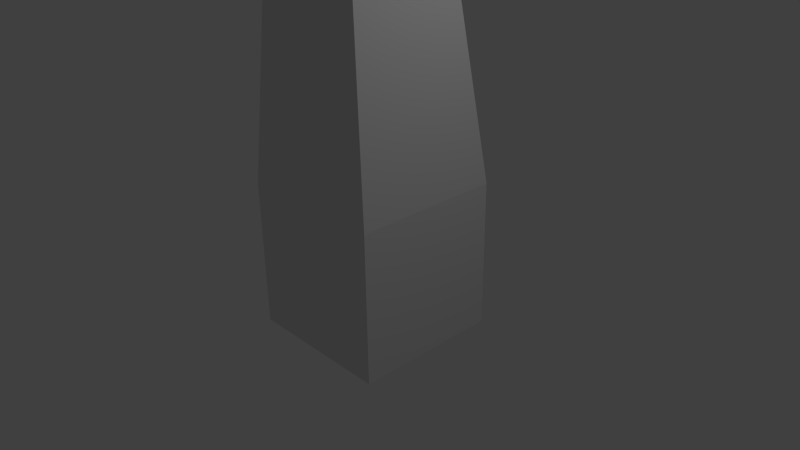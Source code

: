 # Source: tree2.blend  (saved by Blender 2.74.0; exported with 4.5.12 LTS)
import bpy
from mathutils import Matrix  # noqa: F401  (used for matrix-valued properties, if any)

bpy.ops.wm.read_factory_settings(use_empty=True)
scene = bpy.context.scene
scene.name = 'Scene'

# ---- collections
col_collection_1 = bpy.data.collections.new('Collection 1'); scene.collection.children.link(col_collection_1)

# ---- materials (node trees are filled in below, after node groups)
mat_material = bpy.data.materials.new('Material')
mat_material.alpha_threshold = 0.0
mat_material.use_transparent_shadow = False
mat_material.roughness = 0.5
mat_material.line_color = (0.0, 0.0, 0.0, 1.0)

# ---- material node trees

# ---- world
world_world = bpy.data.worlds.new('World'); scene.world = world_world
world_world.color = (0.05088, 0.05088, 0.05088)
world_world.use_sun_shadow = False
world_world.sun_shadow_jitter_overblur = 0.0
world_world.cycles.sampling_method = 'MANUAL'
world_world.cycles.sample_map_resolution = 256

# ---- cameras
cam_camera = bpy.data.cameras.new('Camera')
cam_camera.clip_end = 100.0
cam_camera.lens = 35.0
cam_camera.sensor_width = 32.0
cam_camera.sensor_height = 18.0
cam_camera.ortho_scale = 7.314
cam_camera.dof.focus_distance = 0.0
cam_camera.dof.aperture_fstop = 128.0

# ---- lights
light_lamp = bpy.data.lights.new('Lamp', 'POINT')
light_lamp.transmission_factor = 0.0
light_lamp.cutoff_distance = 30.0
light_lamp.energy = 100.0
light_lamp.shadow_buffer_clip_start = 1.001
light_lamp.shadow_soft_size = 0.1
light_lamp.shadow_maximum_resolution = 0.006
light_lamp.use_absolute_resolution = True
light_lamp.cycles.use_multiple_importance_sampling = False

# ---- meshes
me_cube = bpy.data.meshes.new('Cube')
me_cube.from_pydata([(1.0, 1.0, -1.0), (1.0, -1.0, -1.0), (-1.0, -1.0, -1.0), (-1.0, 1.0, -1.0), (1.0, 1.0, 1.0), (1.0, -1.0, 1.0), (-1.0, -1.0, 1.0), (-1.0, 1.0, 1.0), (1.0, 1.0, 0.3641), (1.0, -1.0, 0.3641), (-1.0, -1.0, 0.3641), (-1.0, 1.0, 0.3641), (0.2824, 0.2824, 7.373), (0.2824, -0.5216, 7.373), (-0.5216, -0.5216, 7.373), (-0.5216, 0.2824, 7.373), (-0.5216, -0.5216, 7.118), (-0.06812, -0.06812, 9.376), (-0.06812, -0.2879, 9.376), (-0.2879, -0.2879, 9.376), (-0.2879, -0.06812, 9.376), (-0.2879, -0.2879, 9.306), (-0.3942, 0.09135, 8.465), (0.09135, -0.3942, 8.465), (0.09135, 0.09135, 8.465), (0.04369, -0.3625, 8.737), (-0.3625, 0.04369, 8.737), (0.04369, 0.04369, 8.737), (-0.2233, 0.1405, 8.574), (-0.08524, 0.1405, 8.574), (-0.2143, 0.1269, 8.652), (-0.0988, 0.1269, 8.652), (-0.2233, 3.695, 9.196), (-0.08524, 3.695, 9.196), (-0.2143, 3.681, 9.274), (-0.0988, 3.681, 9.274)], [], [(0, 1, 2, 3), (7, 6, 14, 15), (8, 4, 5, 9), (9, 5, 6, 10), (10, 6, 7, 11), (8, 0, 3, 11), (4, 8, 11, 7), (2, 10, 11, 3), (1, 9, 10, 2), (0, 8, 9, 1), (15, 14, 19, 20, 26, 22), (6, 5, 13, 14), (4, 7, 15, 12), (5, 4, 12, 13), (6, 10, 16, 14), (17, 20, 19, 18), (14, 13, 23, 25, 18, 19), (27, 26, 20, 17), (25, 27, 17, 18), (14, 16, 21, 19), (13, 12, 24, 23), (12, 15, 22, 24), (23, 24, 27, 25), (26, 27, 31, 30), (30, 31, 35, 34), (24, 22, 28, 29), (27, 24, 29, 31), (22, 26, 30, 28), (33, 32, 34, 35), (29, 28, 32, 33), (31, 29, 33, 35), (28, 30, 34, 32)])
me_cube.materials.append(mat_material)
me_cube.use_remesh_preserve_volume = False
me_cube.use_remesh_preserve_attributes = False
me_cube.use_mirror_vertex_groups = False
me_cube.update()

# ---- objects
ob_cube = bpy.data.objects.new('Cube', me_cube)
ob_lamp = bpy.data.objects.new('Lamp', light_lamp)
ob_camera = bpy.data.objects.new('Camera', cam_camera)

# ---- transforms, parenting, visibility, modifiers, constraints
ob_cube.location = (0.0, 0.0, 0.0)
ob_cube.lock_rotations_4d = False
ob_cube.empty_display_type = 'ARROWS'
ob_cube.lineart.crease_threshold = 0.0
ob_lamp.location = (4.076, 1.005, 5.904)
ob_lamp.rotation_euler = (0.6503, 0.05522, 1.866)
ob_lamp.lock_rotations_4d = False
ob_lamp.empty_display_type = 'ARROWS'
ob_lamp.color = (0.0, 0.0, 0.0, 0.0)
ob_lamp.lineart.crease_threshold = 0.0
ob_camera.location = (7.481, -6.508, 5.344)
ob_camera.rotation_euler = (1.109, 0.01082, 0.8149)
ob_camera.lock_rotations_4d = False
ob_camera.empty_display_type = 'ARROWS'
ob_camera.color = (0.0, 0.0, 0.0, 0.0)
ob_camera.display_type = 'WIRE'
ob_camera.lineart.crease_threshold = 0.0

# ---- collection membership
col_collection_1.objects.link(ob_cube)
col_collection_1.objects.link(ob_lamp)
col_collection_1.objects.link(ob_camera)

# ---- scene / render settings (as saved in the file)
scene.camera = ob_camera
scene.frame_start = 1; scene.frame_end = 250; scene.frame_set(1)
scene.render.engine = 'BLENDER_EEVEE_NEXT'
scene.render.resolution_percentage = 50
scene.render.dither_intensity = 0.0
scene.cycles.use_denoising = False
scene.cycles.samples = 10
scene.cycles.sampling_pattern = 'TABULATED_SOBOL'
scene.cycles.light_sampling_threshold = 0.0
scene.cycles.use_adaptive_sampling = False
scene.cycles.use_light_tree = False
scene.cycles.blur_glossy = 0.0
scene.cycles.pixel_filter_type = 'GAUSSIAN'
scene.cycles.sample_clamp_indirect = 0.0
scene.view_settings.view_transform = 'Standard'
bpy.context.view_layer.update()
